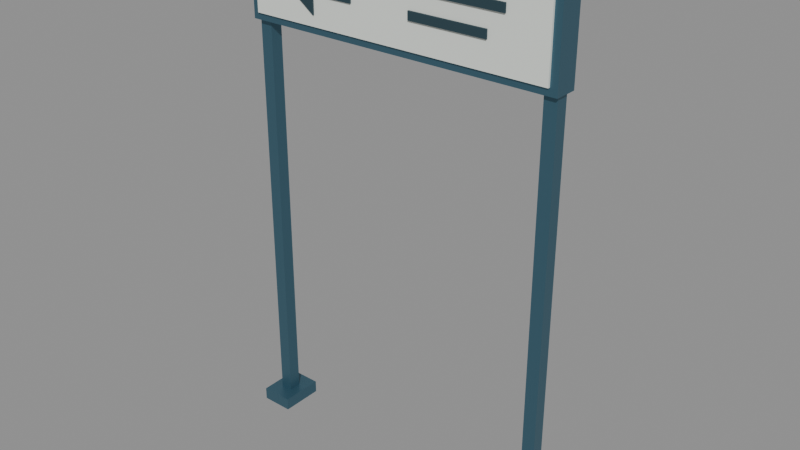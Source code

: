 # Source: station-guidance-sign.lod1.blend  (saved by Blender 4.3.34; exported with 4.5.12 LTS)
import bpy
from mathutils import Matrix  # noqa: F401  (used for matrix-valued properties, if any)

bpy.ops.wm.read_factory_settings(use_empty=True)
scene = bpy.context.scene
scene.name = 'Scene'

# ---- materials (node trees are filled in below, after node groups)
mat_painted_metal = bpy.data.materials.new('painted-metal')
mat_painted_metal.diffuse_color = (0.065, 0.16, 0.22, 1.0)
mat_sign_face = bpy.data.materials.new('sign-face')
mat_sign_face.diffuse_color = (0.77, 0.81, 0.76, 1.0)
mat_sign_symbol = bpy.data.materials.new('sign-symbol')
mat_sign_symbol.diffuse_color = (0.018, 0.048, 0.064, 1.0)

# ---- material node trees
mat_painted_metal.use_nodes = True; mat_painted_metal.node_tree.nodes.clear()
_N = mat_painted_metal.node_tree.nodes; _L = mat_painted_metal.node_tree.links
n0 = _N.new('ShaderNodeBsdfPrincipled'); n0.name = 'Principled BSDF'; n0.location = (10, 300)
n0.inputs[0].default_value = (0.065, 0.16, 0.22, 1.0)
n0.inputs[1].default_value = 0.6
n0.inputs[2].default_value = 0.4
n1 = _N.new('ShaderNodeOutputMaterial'); n1.name = 'Material Output'; n1.location = (300, 300)
_L.new(n0.outputs[0], n1.inputs[0])
n1.is_active_output = True
mat_sign_face.use_nodes = True; mat_sign_face.node_tree.nodes.clear()
_N = mat_sign_face.node_tree.nodes; _L = mat_sign_face.node_tree.links
n0 = _N.new('ShaderNodeBsdfPrincipled'); n0.name = 'Principled BSDF'; n0.location = (10, 300)
n0.inputs[0].default_value = (0.77, 0.81, 0.76, 1.0)
n0.inputs[2].default_value = 0.65
n1 = _N.new('ShaderNodeOutputMaterial'); n1.name = 'Material Output'; n1.location = (300, 300)
_L.new(n0.outputs[0], n1.inputs[0])
n1.is_active_output = True
mat_sign_symbol.use_nodes = True; mat_sign_symbol.node_tree.nodes.clear()
_N = mat_sign_symbol.node_tree.nodes; _L = mat_sign_symbol.node_tree.links
n0 = _N.new('ShaderNodeBsdfPrincipled'); n0.name = 'Principled BSDF'; n0.location = (10, 300)
n0.inputs[0].default_value = (0.018, 0.048, 0.064, 1.0)
n0.inputs[2].default_value = 0.65
n1 = _N.new('ShaderNodeOutputMaterial'); n1.name = 'Material Output'; n1.location = (300, 300)
_L.new(n0.outputs[0], n1.inputs[0])
n1.is_active_output = True

# ---- meshes
me_sign_post__0_85_editable_mesh = bpy.data.meshes.new('sign-post--0.85-editable-mesh')
me_sign_post__0_85_editable_mesh.from_pydata([(-0.035, -0.035, -1.36), (-0.035, -0.035, 1.36), (-0.035, 0.035, -1.36), (-0.035, 0.035, 1.36), (0.035, -0.035, -1.36), (0.035, -0.035, 1.36), (0.035, 0.035, -1.36), (0.035, 0.035, 1.36)], [], [(0, 1, 3, 2), (2, 3, 7, 6), (6, 7, 5, 4), (4, 5, 1, 0), (2, 6, 4, 0), (7, 3, 1, 5)])
_uv = me_sign_post__0_85_editable_mesh.uv_layers.new(name='UVMap')
_uv.uv.foreach_set('vector', [-0.035, -1.36, -0.035, 1.36, 0.035, 1.36, 0.035, -1.36, -0.035, -1.36, -0.035, 1.36, 0.035, 1.36, 0.035, -1.36, 0.035, -1.36, 0.035, 1.36, -0.035, 1.36, -0.035, -1.36, 0.035, -1.36, 0.035, 1.36, -0.035, 1.36, -0.035, -1.36, -0.035, 0.035, 0.035, 0.035, 0.035, -0.035, -0.035, -0.035, 0.035, 0.035, -0.035, 0.035, -0.035, -0.035, 0.035, -0.035])
me_sign_post__0_85_editable_mesh.materials.append(mat_painted_metal)
me_sign_post__0_85_editable_mesh.update()
me_sign_foot__0_85_editable_mesh = bpy.data.meshes.new('sign-foot--0.85-editable-mesh')
me_sign_foot__0_85_editable_mesh.from_pydata([(-0.09, -0.12, -0.035), (-0.09, -0.12, 0.035), (-0.09, 0.12, -0.035), (-0.09, 0.12, 0.035), (0.09, -0.12, -0.035), (0.09, -0.12, 0.035), (0.09, 0.12, -0.035), (0.09, 0.12, 0.035)], [], [(0, 1, 3, 2), (2, 3, 7, 6), (6, 7, 5, 4), (4, 5, 1, 0), (2, 6, 4, 0), (7, 3, 1, 5)])
_uv = me_sign_foot__0_85_editable_mesh.uv_layers.new(name='UVMap')
_uv.uv.foreach_set('vector', [-0.12, -0.035, -0.12, 0.035, 0.12, 0.035, 0.12, -0.035, -0.09, -0.035, -0.09, 0.035, 0.09, 0.035, 0.09, -0.035, 0.12, -0.035, 0.12, 0.035, -0.12, 0.035, -0.12, -0.035, 0.09, -0.035, 0.09, 0.035, -0.09, 0.035, -0.09, -0.035, -0.09, 0.12, 0.09, 0.12, 0.09, -0.12, -0.09, -0.12, 0.09, 0.12, -0.09, 0.12, -0.09, -0.12, 0.09, -0.12])
me_sign_foot__0_85_editable_mesh.materials.append(mat_painted_metal)
me_sign_foot__0_85_editable_mesh.update()
me_sign_post_0_85_editable_mesh = bpy.data.meshes.new('sign-post-0.85-editable-mesh')
me_sign_post_0_85_editable_mesh.from_pydata([(-0.035, -0.035, -1.36), (-0.035, -0.035, 1.36), (-0.035, 0.035, -1.36), (-0.035, 0.035, 1.36), (0.035, -0.035, -1.36), (0.035, -0.035, 1.36), (0.035, 0.035, -1.36), (0.035, 0.035, 1.36)], [], [(0, 1, 3, 2), (2, 3, 7, 6), (6, 7, 5, 4), (4, 5, 1, 0), (2, 6, 4, 0), (7, 3, 1, 5)])
_uv = me_sign_post_0_85_editable_mesh.uv_layers.new(name='UVMap')
_uv.uv.foreach_set('vector', [-0.035, -1.36, -0.035, 1.36, 0.035, 1.36, 0.035, -1.36, -0.035, -1.36, -0.035, 1.36, 0.035, 1.36, 0.035, -1.36, 0.035, -1.36, 0.035, 1.36, -0.035, 1.36, -0.035, -1.36, 0.035, -1.36, 0.035, 1.36, -0.035, 1.36, -0.035, -1.36, -0.035, 0.035, 0.035, 0.035, 0.035, -0.035, -0.035, -0.035, 0.035, 0.035, -0.035, 0.035, -0.035, -0.035, 0.035, -0.035])
me_sign_post_0_85_editable_mesh.materials.append(mat_painted_metal)
me_sign_post_0_85_editable_mesh.update()
me_sign_foot_0_85_editable_mesh = bpy.data.meshes.new('sign-foot-0.85-editable-mesh')
me_sign_foot_0_85_editable_mesh.from_pydata([(-0.09, -0.12, -0.035), (-0.09, -0.12, 0.035), (-0.09, 0.12, -0.035), (-0.09, 0.12, 0.035), (0.09, -0.12, -0.035), (0.09, -0.12, 0.035), (0.09, 0.12, -0.035), (0.09, 0.12, 0.035)], [], [(0, 1, 3, 2), (2, 3, 7, 6), (6, 7, 5, 4), (4, 5, 1, 0), (2, 6, 4, 0), (7, 3, 1, 5)])
_uv = me_sign_foot_0_85_editable_mesh.uv_layers.new(name='UVMap')
_uv.uv.foreach_set('vector', [-0.12, -0.035, -0.12, 0.035, 0.12, 0.035, 0.12, -0.035, -0.09, -0.035, -0.09, 0.035, 0.09, 0.035, 0.09, -0.035, 0.12, -0.035, 0.12, 0.035, -0.12, 0.035, -0.12, -0.035, 0.09, -0.035, 0.09, 0.035, -0.09, 0.035, -0.09, -0.035, -0.09, 0.12, 0.09, 0.12, 0.09, -0.12, -0.09, -0.12, 0.09, 0.12, -0.09, 0.12, -0.09, -0.12, 0.09, -0.12])
me_sign_foot_0_85_editable_mesh.materials.append(mat_painted_metal)
me_sign_foot_0_85_editable_mesh.update()
me_guidance_panel_editable_mesh = bpy.data.meshes.new('guidance-panel-editable-mesh')
me_guidance_panel_editable_mesh.from_pydata([(-0.9, -0.065, -0.26), (-0.9, -0.065, 0.26), (-0.9, 0.065, -0.26), (-0.9, 0.065, 0.26), (0.9, -0.065, -0.26), (0.9, -0.065, 0.26), (0.9, 0.065, -0.26), (0.9, 0.065, 0.26)], [], [(0, 1, 3, 2), (2, 3, 7, 6), (6, 7, 5, 4), (4, 5, 1, 0), (2, 6, 4, 0), (7, 3, 1, 5)])
_uv = me_guidance_panel_editable_mesh.uv_layers.new(name='UVMap')
_uv.uv.foreach_set('vector', [-0.065, -0.26, -0.065, 0.26, 0.065, 0.26, 0.065, -0.26, -0.9, -0.26, -0.9, 0.26, 0.9, 0.26, 0.9, -0.26, 0.065, -0.26, 0.065, 0.26, -0.065, 0.26, -0.065, -0.26, 0.9, -0.26, 0.9, 0.26, -0.9, 0.26, -0.9, -0.26, -0.9, 0.065, 0.9, 0.065, 0.9, -0.065, -0.9, -0.065, 0.9, 0.065, -0.9, 0.065, -0.9, -0.065, 0.9, -0.065])
me_guidance_panel_editable_mesh.materials.append(mat_painted_metal)
me_guidance_panel_editable_mesh.update()
me_guidance_face_editable_mesh = bpy.data.meshes.new('guidance-face-editable-mesh')
me_guidance_face_editable_mesh.from_pydata([(-0.86, -0.007, -0.22), (-0.86, -0.007, 0.22), (-0.86, 0.007, -0.22), (-0.86, 0.007, 0.22), (0.86, -0.007, -0.22), (0.86, -0.007, 0.22), (0.86, 0.007, -0.22), (0.86, 0.007, 0.22)], [], [(0, 1, 3, 2), (2, 3, 7, 6), (6, 7, 5, 4), (4, 5, 1, 0), (2, 6, 4, 0), (7, 3, 1, 5)])
_uv = me_guidance_face_editable_mesh.uv_layers.new(name='UVMap')
_uv.uv.foreach_set('vector', [-0.007, -0.22, -0.007, 0.22, 0.007, 0.22, 0.007, -0.22, -0.86, -0.22, -0.86, 0.22, 0.86, 0.22, 0.86, -0.22, 0.007, -0.22, 0.007, 0.22, -0.007, 0.22, -0.007, -0.22, 0.86, -0.22, 0.86, 0.22, -0.86, 0.22, -0.86, -0.22, -0.86, 0.007, 0.86, 0.007, 0.86, -0.007, -0.86, -0.007, 0.86, 0.007, -0.86, 0.007, -0.86, -0.007, 0.86, -0.007])
me_guidance_face_editable_mesh.materials.append(mat_sign_face)
me_guidance_face_editable_mesh.update()
me_direction_arrow_editable_mesh = bpy.data.meshes.new('direction-arrow-editable-mesh')
me_direction_arrow_editable_mesh.from_pydata([(-0.69, -0.078, 2.59), (-0.47, -0.078, 2.75), (-0.47, -0.078, 2.65), (-0.23, -0.078, 2.65), (-0.23, -0.078, 2.53), (-0.47, -0.078, 2.53), (-0.47, -0.078, 2.43), (-0.69, -0.086, 2.59), (-0.47, -0.086, 2.75), (-0.47, -0.086, 2.65), (-0.23, -0.086, 2.65), (-0.23, -0.086, 2.53), (-0.47, -0.086, 2.53), (-0.47, -0.086, 2.43)], [], [(6, 5, 4, 3, 2, 1, 0), (7, 8, 9, 10, 11, 12, 13), (0, 1, 8, 7), (1, 2, 9, 8), (2, 3, 10, 9), (3, 4, 11, 10), (4, 5, 12, 11), (5, 6, 13, 12), (6, 0, 7, 13)])
_uv = me_direction_arrow_editable_mesh.uv_layers.new(name='UVMap')
_uv.uv.foreach_set('vector', [-0.47, 2.43, -0.47, 2.53, -0.23, 2.53, -0.23, 2.65, -0.47, 2.65, -0.47, 2.75, -0.69, 2.59, -0.69, 2.59, -0.47, 2.75, -0.47, 2.65, -0.23, 2.65, -0.23, 2.53, -0.47, 2.53, -0.47, 2.43, -0.69, -0.078, -0.47, -0.078, -0.47, -0.086, -0.69, -0.086, -0.078, 2.75, -0.078, 2.65, -0.086, 2.65, -0.086, 2.75, -0.47, -0.078, -0.23, -0.078, -0.23, -0.086, -0.47, -0.086, -0.078, 2.65, -0.078, 2.53, -0.086, 2.53, -0.086, 2.65, -0.23, -0.078, -0.47, -0.078, -0.47, -0.086, -0.23, -0.086, -0.078, 2.53, -0.078, 2.43, -0.086, 2.43, -0.086, 2.53, -0.47, -0.078, -0.69, -0.078, -0.69, -0.086, -0.47, -0.086])
me_direction_arrow_editable_mesh.materials.append(mat_sign_symbol)
me_direction_arrow_editable_mesh.update()
me_generic_destination_rule_2_67_editable_mesh = bpy.data.meshes.new('generic-destination-rule-2.67-editable-mesh')
me_generic_destination_rule_2_67_editable_mesh.from_pydata([(-0.305, -0.0045, -0.0225), (-0.305, -0.0045, 0.0225), (-0.305, 0.0045, -0.0225), (-0.305, 0.0045, 0.0225), (0.305, -0.0045, -0.0225), (0.305, -0.0045, 0.0225), (0.305, 0.0045, -0.0225), (0.305, 0.0045, 0.0225)], [], [(0, 1, 3, 2), (2, 3, 7, 6), (6, 7, 5, 4), (4, 5, 1, 0), (2, 6, 4, 0), (7, 3, 1, 5)])
_uv = me_generic_destination_rule_2_67_editable_mesh.uv_layers.new(name='UVMap')
_uv.uv.foreach_set('vector', [-0.0045, -0.0225, -0.0045, 0.0225, 0.0045, 0.0225, 0.0045, -0.0225, -0.305, -0.0225, -0.305, 0.0225, 0.305, 0.0225, 0.305, -0.0225, 0.0045, -0.0225, 0.0045, 0.0225, -0.0045, 0.0225, -0.0045, -0.0225, 0.305, -0.0225, 0.305, 0.0225, -0.305, 0.0225, -0.305, -0.0225, -0.305, 0.0045, 0.305, 0.0045, 0.305, -0.0045, -0.305, -0.0045, 0.305, 0.0045, -0.305, 0.0045, -0.305, -0.0045, 0.305, -0.0045])
me_generic_destination_rule_2_67_editable_mesh.materials.append(mat_sign_symbol)
me_generic_destination_rule_2_67_editable_mesh.update()
me_generic_destination_rule_2_54_editable_mesh = bpy.data.meshes.new('generic-destination-rule-2.54-editable-mesh')
me_generic_destination_rule_2_54_editable_mesh.from_pydata([(-0.215, -0.0045, -0.0225), (-0.215, -0.0045, 0.0225), (-0.215, 0.0045, -0.0225), (-0.215, 0.0045, 0.0225), (0.215, -0.0045, -0.0225), (0.215, -0.0045, 0.0225), (0.215, 0.0045, -0.0225), (0.215, 0.0045, 0.0225)], [], [(0, 1, 3, 2), (2, 3, 7, 6), (6, 7, 5, 4), (4, 5, 1, 0), (2, 6, 4, 0), (7, 3, 1, 5)])
_uv = me_generic_destination_rule_2_54_editable_mesh.uv_layers.new(name='UVMap')
_uv.uv.foreach_set('vector', [-0.0045, -0.0225, -0.0045, 0.0225, 0.0045, 0.0225, 0.0045, -0.0225, -0.215, -0.0225, -0.215, 0.0225, 0.215, 0.0225, 0.215, -0.0225, 0.0045, -0.0225, 0.0045, 0.0225, -0.0045, 0.0225, -0.0045, -0.0225, 0.215, -0.0225, 0.215, 0.0225, -0.215, 0.0225, -0.215, -0.0225, -0.215, 0.0045, 0.215, 0.0045, 0.215, -0.0045, -0.215, -0.0045, 0.215, 0.0045, -0.215, 0.0045, -0.215, -0.0045, 0.215, -0.0045])
me_generic_destination_rule_2_54_editable_mesh.materials.append(mat_sign_symbol)
me_generic_destination_rule_2_54_editable_mesh.update()

# ---- objects
ob_sign_post__0_85 = bpy.data.objects.new('sign-post--0.85', me_sign_post__0_85_editable_mesh)
ob_sign_foot__0_85 = bpy.data.objects.new('sign-foot--0.85', me_sign_foot__0_85_editable_mesh)
ob_sign_post_0_85 = bpy.data.objects.new('sign-post-0.85', me_sign_post_0_85_editable_mesh)
ob_sign_foot_0_85 = bpy.data.objects.new('sign-foot-0.85', me_sign_foot_0_85_editable_mesh)
ob_guidance_panel = bpy.data.objects.new('guidance-panel', me_guidance_panel_editable_mesh)
ob_guidance_face = bpy.data.objects.new('guidance-face', me_guidance_face_editable_mesh)
ob_direction_arrow = bpy.data.objects.new('direction-arrow', me_direction_arrow_editable_mesh)
ob_generic_destination_rule_2_67 = bpy.data.objects.new('generic-destination-rule-2.67', me_generic_destination_rule_2_67_editable_mesh)
ob_generic_destination_rule_2_54 = bpy.data.objects.new('generic-destination-rule-2.54', me_generic_destination_rule_2_54_editable_mesh)
ob_ground_contact = bpy.data.objects.new('ground-contact', None)
ob_clear_passage = bpy.data.objects.new('clear-passage', None)
ob_read_face = bpy.data.objects.new('read-face', None)

# ---- transforms, parenting, visibility, modifiers, constraints
ob_sign_post__0_85.location = (-0.85, 0.0, 1.36)
ob_sign_foot__0_85.location = (-0.85, 0.0, 0.035)
ob_sign_post_0_85.location = (0.85, 0.0, 1.36)
ob_sign_foot_0_85.location = (0.85, 0.0, 0.035)
ob_guidance_panel.location = (0.0, 0.0, 2.59)
ob_guidance_face.location = (0.0, -0.07, 2.59)
ob_direction_arrow.location = (0.0, 0.0, 0.0)
ob_generic_destination_rule_2_67.location = (0.33, -0.083, 2.67)
ob_generic_destination_rule_2_54.location = (0.33, -0.083, 2.54)
ob_ground_contact.location = (0.0, 0.0, 0.0)
ob_ground_contact.empty_display_size = 0.12
ob_clear_passage.location = (0.0, 0.0, 0.0)
ob_clear_passage.empty_display_size = 0.12
ob_read_face.location = (0.0, -0.085, 2.59)
ob_read_face.empty_display_size = 0.12

# ---- collection membership
scene.collection.objects.link(ob_sign_post__0_85)
scene.collection.objects.link(ob_sign_foot__0_85)
scene.collection.objects.link(ob_sign_post_0_85)
scene.collection.objects.link(ob_sign_foot_0_85)
scene.collection.objects.link(ob_guidance_panel)
scene.collection.objects.link(ob_guidance_face)
scene.collection.objects.link(ob_direction_arrow)
scene.collection.objects.link(ob_generic_destination_rule_2_67)
scene.collection.objects.link(ob_generic_destination_rule_2_54)
scene.collection.objects.link(ob_ground_contact)
scene.collection.objects.link(ob_clear_passage)
scene.collection.objects.link(ob_read_face)

# ---- scene / render settings (as saved in the file)
scene.frame_start = 1; scene.frame_end = 250; scene.frame_set(1)
scene.render.engine = 'BLENDER_EEVEE_NEXT'
bpy.context.view_layer.update()

# ---- added for rendering (the .blend has no active camera and no usable light): camera, sun + grey world if the file has none
cam_auto = bpy.data.cameras.new('AutoCamera')
cam_auto.lens = 50.0
cam_auto.sensor_width = 36.0
cam_auto.clip_end = 1000.0
ob_auto_camera = bpy.data.objects.new('AutoCamera', cam_auto)
scene.collection.objects.link(ob_auto_camera)
ob_auto_camera.location = (3.16672, -3.80006, 3.95837)
ob_auto_camera.rotation_euler = (1.09748, -7.21219e-08, 0.694738)
scene.camera = ob_auto_camera
light_auto_sun = bpy.data.lights.new('AutoSun', 'SUN')
light_auto_sun.energy = 3.0
light_auto_sun.angle = 0.0523599
ob_auto_sun = bpy.data.objects.new('AutoSun', light_auto_sun)
scene.collection.objects.link(ob_auto_sun)
ob_auto_sun.rotation_euler = (0.872665, 0.174533, 0.523599)
if scene.world is None:
    world_auto = bpy.data.worlds.new('AutoWorld')
    world_auto.color = (0.3, 0.3, 0.3)
    scene.world = world_auto
bpy.context.view_layer.update()
